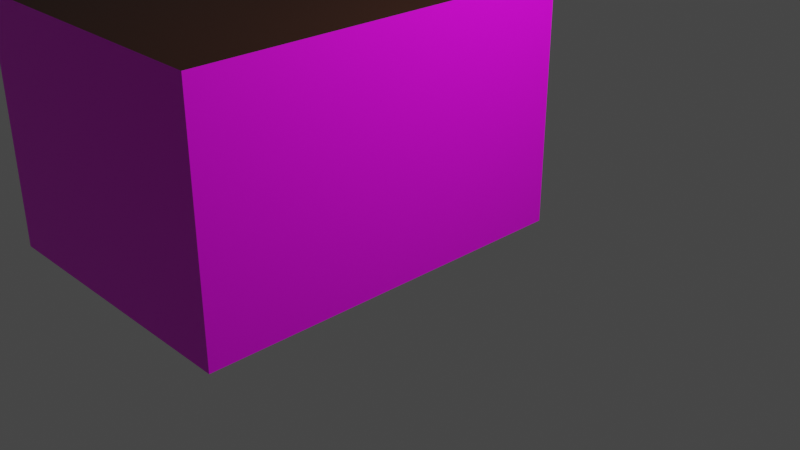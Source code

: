 # Source: kitchen_unten.blend  (saved by Blender 2.93.21; exported with 4.5.12 LTS)
import bpy
from mathutils import Matrix  # noqa: F401  (used for matrix-valued properties, if any)

bpy.ops.wm.read_factory_settings(use_empty=True)
scene = bpy.context.scene
scene.name = 'Scene'

# ---- collections
col_collection = bpy.data.collections.new('Collection'); scene.collection.children.link(col_collection)

# ---- images (referenced by path relative to the original .blend; pixels are not part of the script)
import os
ASSET_DIR = os.environ.get("B2B_ASSET_DIR", "")  # directory of the original .blend (textures are referenced by path, not embedded)
HERE = os.path.dirname(os.path.abspath(__file__))  # packed textures are extracted next to this script under _unpacked/

def load_image(name, relpath, width, height, colorspace="sRGB"):
    """Load a texture the original file referenced (path relative to the .blend, or extracted next to this script)."""
    p = next((c for c in (os.path.join(HERE, relpath), os.path.join(ASSET_DIR, relpath)) if relpath and os.path.exists(c)), "")
    if p:
        img = bpy.data.images.load(p, check_existing=True)
        img.name = name
    else:  # same state as the original file: an image datablock whose file is absent (Cycles renders it pink)
        img = bpy.data.images.new(name, width, height)
        img.source = "FILE"
        img.filepath = "//" + (relpath or name)
    img.colorspace_settings.name = colorspace
    return img
img_wallpaper_png = load_image('wallpaper.png', 'wallpaper.png', 1024, 1024, 'sRGB')
img_wohnzimmer_floor = load_image('wohnzimmer_floor', 'floor_wohnzimmer.png', 1024, 1024, 'sRGB')

# ---- materials (node trees are filled in below, after node groups)
mat_wallpaper = bpy.data.materials.new('wallpaper')
mat_wallpaper.alpha_threshold = 0.0
mat_wallpaper.use_backface_culling = True
mat_wallpaper.use_transparent_shadow = False
mat_wallpaper.line_color = (0.0, 0.0, 0.0, 1.0)
mat_ceiling = bpy.data.materials.new('ceiling')
mat_ceiling.use_backface_culling = True
mat_ceiling.use_transparent_shadow = False
mat_floor = bpy.data.materials.new('floor')
mat_floor.use_transparent_shadow = False

# ---- material node trees
mat_wallpaper.use_nodes = True; mat_wallpaper.node_tree.nodes.clear()
_N = mat_wallpaper.node_tree.nodes; _L = mat_wallpaper.node_tree.links
n0 = _N.new('ShaderNodeOutputMaterial'); n0.name = 'Material Output'; n0.location = (300, 300)
n1 = _N.new('ShaderNodeBsdfPrincipled'); n1.name = 'Principled BSDF'; n1.location = (10, 300)
n1.distribution = 'GGX'
n1.subsurface_method = 'BURLEY'
n1.inputs[2].default_value = 0.4
n1.inputs[3].default_value = 1.45
n1.inputs[27].default_value = (0.0, 0.0, 0.0, 1.0)
n1.inputs[28].default_value = 1.0
n2 = _N.new('ShaderNodeTexImage'); n2.name = 'Image Texture'; n2.location = (-280, 280)
n2.image = img_wallpaper_png
_L.new(n1.outputs[0], n0.inputs[0])
_L.new(n2.outputs[0], n1.inputs[0])
n0.is_active_output = True
mat_ceiling.use_nodes = True; mat_ceiling.node_tree.nodes.clear()
_N = mat_ceiling.node_tree.nodes; _L = mat_ceiling.node_tree.links
n0 = _N.new('ShaderNodeBsdfPrincipled'); n0.name = 'Principled BSDF'; n0.location = (10, 300)
n0.distribution = 'GGX'
n0.subsurface_method = 'BURLEY'
n0.inputs[0].default_value = (0.03106, 0.006981, 0.0009954, 1.0)
n0.inputs[3].default_value = 1.45
n0.inputs[27].default_value = (0.0, 0.0, 0.0, 1.0)
n0.inputs[28].default_value = 1.0
n1 = _N.new('ShaderNodeOutputMaterial'); n1.name = 'Material Output'; n1.location = (300, 300)
_L.new(n0.outputs[0], n1.inputs[0])
n1.is_active_output = True
mat_floor.use_nodes = True; mat_floor.node_tree.nodes.clear()
_N = mat_floor.node_tree.nodes; _L = mat_floor.node_tree.links
n0 = _N.new('ShaderNodeBsdfPrincipled'); n0.name = 'Principled BSDF'; n0.location = (10, 300)
n0.distribution = 'GGX'
n0.subsurface_method = 'BURLEY'
n0.inputs[3].default_value = 1.45
n0.inputs[27].default_value = (0.0, 0.0, 0.0, 1.0)
n0.inputs[28].default_value = 1.0
n1 = _N.new('ShaderNodeOutputMaterial'); n1.name = 'Material Output'; n1.location = (300, 300)
n2 = _N.new('ShaderNodeTexImage'); n2.name = 'Image Texture'; n2.location = (-280, 280)
n2.image = img_wohnzimmer_floor
_L.new(n0.outputs[0], n1.inputs[0])
_L.new(n2.outputs[0], n0.inputs[0])
n1.is_active_output = True

# ---- world
world_world = bpy.data.worlds.new('World'); scene.world = world_world
world_world.use_nodes = True; world_world.node_tree.nodes.clear()
_N = world_world.node_tree.nodes; _L = world_world.node_tree.links
n0 = _N.new('ShaderNodeOutputWorld'); n0.name = 'World Output'; n0.location = (300, 300)
n1 = _N.new('ShaderNodeBackground'); n1.name = 'Background'; n1.location = (10, 300)
n1.inputs[0].default_value = (0.05088, 0.05088, 0.05088, 1.0)
_L.new(n1.outputs[0], n0.inputs[0])
n0.is_active_output = True
world_world.color = (0.05088, 0.05088, 0.05088)
world_world.use_sun_shadow = False
world_world.sun_shadow_jitter_overblur = 0.0

# ---- cameras
cam_camera = bpy.data.cameras.new('Camera')
cam_camera.clip_end = 100.0
cam_camera.ortho_scale = 7.314

# ---- lights
light_light = bpy.data.lights.new('Light', 'POINT')
light_light.transmission_factor = 0.0
light_light.energy = 1000.0
light_light.shadow_soft_size = 0.1
light_light.shadow_maximum_resolution = 0.006
light_light.use_absolute_resolution = True

# ---- meshes
me_cube = bpy.data.meshes.new('Cube')
me_cube.from_pydata([(1.0, -3.0, 2.5), (1.0, -3.0, 0.0), (1.0, 1.0, 2.5), (1.0, 1.0, 0.0), (-2.0, -3.0, 2.5), (-2.0, -3.0, 0.0), (-2.0, 1.0, 2.5), (-2.0, 1.0, 0.0), (-2.0, -1.8, 0.0), (-2.0, -1.0, 0.0), (-2.0, -1.0, 2.0), (-2.0, -1.8, 2.0), (-0.4373, 1.0, 0.0), (0.3623, 1.0, 0.0), (0.3623, 1.0, 1.998), (-0.4373, 1.0, 1.998)], [], [(0, 4, 6, 2), (6, 7, 12, 15), (11, 4, 5, 8), (5, 1, 3, 13, 12, 7, 9, 8), (1, 0, 2, 3), (5, 4, 0, 1), (3, 2, 14, 13), (2, 6, 15, 14), (6, 4, 11, 10), (7, 6, 10, 9)])
me_cube.polygons.foreach_set('material_index', [1, 0, 0, 2, 0, 0, 0, 0, 0, 0])
_uv = me_cube.uv_layers.new(name='UVMap')
_uv.uv.foreach_set('vector', [0.6875, 0.5179, 0.875, 0.5179, 0.875, 0.6607, 0.6875, 0.6607, 7.793, 1.0, 7.793, -9.899e-08, 5.92, 2.41e-08, 5.92, 0.7991, 11.09, 0.7998, 12.49, 1.0, 12.49, -7.557e-08, 11.09, -8.257e-08, 0.07149, 1.0, 0.07149, 0.2501, 0.6428, 0.2501, 0.6428, 0.4095, 0.6428, 0.6093, 0.6428, 1.0, 0.3565, 1.0, 0.2422, 1.0, -2.597, 6.569e-07, -2.597, 1.0, 4.197, 1.0, 4.197, 1.373e-07, 12.49, -7.557e-08, 12.49, 1.0, 15.09, 1.0, 15.09, 1.735e-07, 4.197, 1.373e-07, 4.197, 1.0, 4.961, 0.7991, 4.961, 8.707e-08, 4.197, 1.0, 7.793, 1.0, 5.92, 0.7991, 4.961, 0.7991, 7.793, 1.0, 12.49, 1.0, 11.09, 0.7998, 10.15, 0.7998, 7.793, -9.899e-08, 7.793, 1.0, 10.15, 0.7998, 10.15, -8.725e-08])
me_cube.materials.append(mat_wallpaper)
me_cube.materials.append(mat_ceiling)
me_cube.materials.append(mat_floor)
me_cube.use_remesh_preserve_volume = False
me_cube.use_remesh_preserve_attributes = False
me_cube.use_mirror_vertex_groups = False
me_cube.update()

# ---- objects
ob_cube = bpy.data.objects.new('Cube', me_cube)
ob_light = bpy.data.objects.new('Light', light_light)
ob_camera = bpy.data.objects.new('Camera', cam_camera)

# ---- transforms, parenting, visibility, modifiers, constraints
ob_cube.location = (0.0, 0.0, 0.0)
ob_cube.lock_rotations_4d = False
ob_cube.empty_display_type = 'ARROWS'
ob_cube.lineart.crease_threshold = 0.0
ob_light.location = (4.076, 1.005, 5.904)
ob_light.rotation_euler = (0.6503, 0.05522, 1.866)
ob_light.lock_rotations_4d = False
ob_light.empty_display_type = 'ARROWS'
ob_light.color = (0.0, 0.0, 0.0, 0.0)
ob_light.lineart.crease_threshold = 0.0
ob_camera.location = (7.359, -6.926, 4.958)
ob_camera.rotation_euler = (1.109, 0.0, 0.8149)
ob_camera.lock_rotations_4d = False
ob_camera.empty_display_type = 'ARROWS'
ob_camera.color = (0.0, 0.0, 0.0, 0.0)
ob_camera.display_type = 'WIRE'
ob_camera.lineart.crease_threshold = 0.0

# ---- collection membership
col_collection.objects.link(ob_cube)
col_collection.objects.link(ob_light)
col_collection.objects.link(ob_camera)

# ---- scene / render settings (as saved in the file)
scene.camera = ob_camera
scene.frame_start = 1; scene.frame_end = 250; scene.frame_set(1)
scene.render.engine = 'BLENDER_EEVEE_NEXT'
scene.cycles.use_denoising = False
scene.cycles.samples = 128
scene.cycles.sampling_pattern = 'TABULATED_SOBOL'
scene.cycles.use_adaptive_sampling = False
scene.cycles.use_light_tree = False
scene.view_settings.view_transform = 'Filmic'
bpy.context.view_layer.update()
